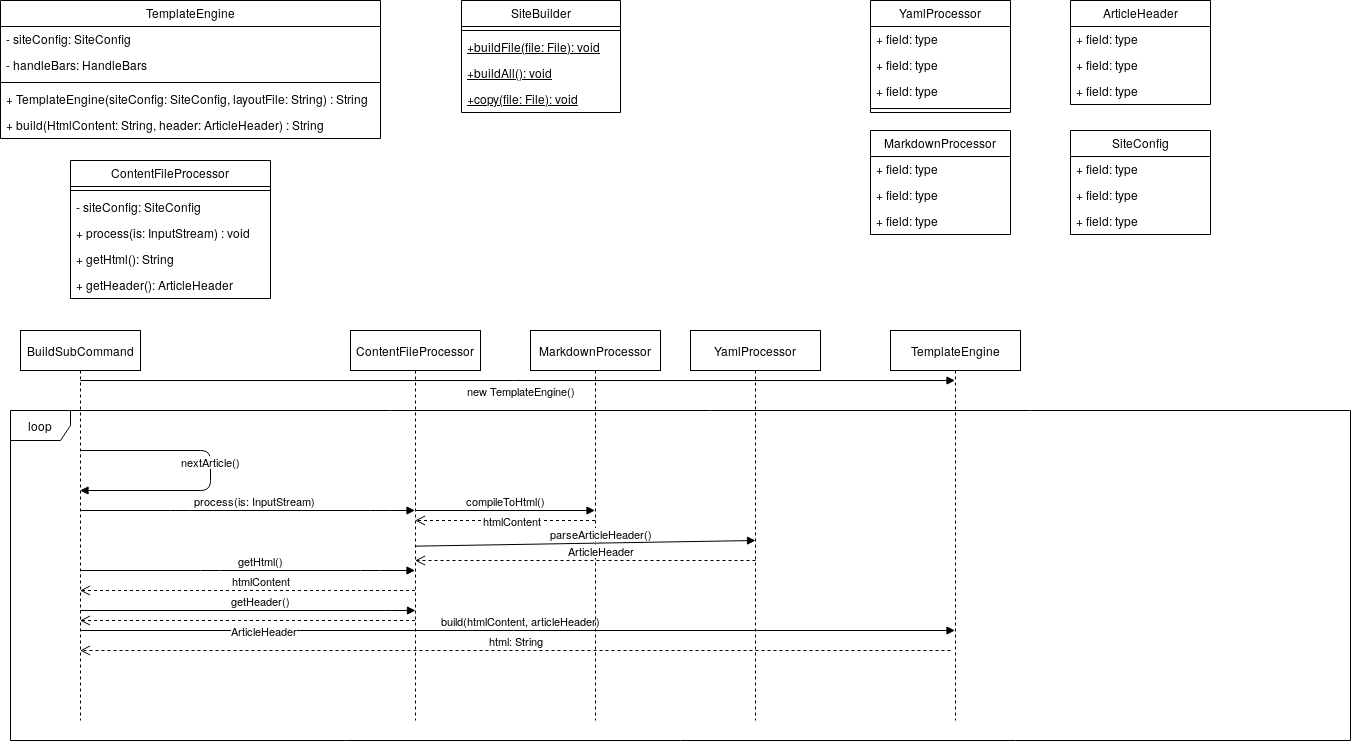

The diagram above was exported from draw.io. Its source (the exported page's mxGraphModel, read from the mxfile embedded in the PNG):
<mxGraphModel dx="2062" dy="1075" grid="1" gridSize="10" guides="1" tooltips="1" connect="1" arrows="1" fold="1" page="1" pageScale="1" pageWidth="3300" pageHeight="2339" math="0" shadow="0">
  <root>
    <mxCell id="0" />
    <mxCell id="1" parent="0" />
    <mxCell id="OFPQevEI1zZ-aezBMlP1-105" value="loop" style="shape=umlFrame;whiteSpace=wrap;html=1;" parent="1" vertex="1">
      <mxGeometry x="40" y="480" width="1340" height="330" as="geometry" />
    </mxCell>
    <mxCell id="OFPQevEI1zZ-aezBMlP1-1" value="TemplateEngine" style="swimlane;fontStyle=0;childLayout=stackLayout;horizontal=1;startSize=26;fillColor=none;horizontalStack=0;resizeParent=1;resizeParentMax=0;resizeLast=0;collapsible=1;marginBottom=0;" parent="1" vertex="1">
      <mxGeometry x="30" y="70" width="380" height="138" as="geometry">
        <mxRectangle x="10" y="86" width="120" height="26" as="alternateBounds" />
      </mxGeometry>
    </mxCell>
    <mxCell id="OFPQevEI1zZ-aezBMlP1-50" value="- siteConfig: SiteConfig" style="text;strokeColor=none;fillColor=none;align=left;verticalAlign=top;spacingLeft=4;spacingRight=4;overflow=hidden;rotatable=0;points=[[0,0.5],[1,0.5]];portConstraint=eastwest;" parent="OFPQevEI1zZ-aezBMlP1-1" vertex="1">
      <mxGeometry y="26" width="380" height="26" as="geometry" />
    </mxCell>
    <mxCell id="OFPQevEI1zZ-aezBMlP1-53" value="- handleBars: HandleBars" style="text;strokeColor=none;fillColor=none;align=left;verticalAlign=top;spacingLeft=4;spacingRight=4;overflow=hidden;rotatable=0;points=[[0,0.5],[1,0.5]];portConstraint=eastwest;" parent="OFPQevEI1zZ-aezBMlP1-1" vertex="1">
      <mxGeometry y="52" width="380" height="26" as="geometry" />
    </mxCell>
    <mxCell id="OFPQevEI1zZ-aezBMlP1-48" value="" style="line;strokeWidth=1;fillColor=none;align=left;verticalAlign=middle;spacingTop=-1;spacingLeft=3;spacingRight=3;rotatable=0;labelPosition=right;points=[];portConstraint=eastwest;" parent="OFPQevEI1zZ-aezBMlP1-1" vertex="1">
      <mxGeometry y="78" width="380" height="8" as="geometry" />
    </mxCell>
    <mxCell id="OFPQevEI1zZ-aezBMlP1-51" value="+ TemplateEngine(siteConfig: SiteConfig, layoutFile: String) : String" style="text;strokeColor=none;fillColor=none;align=left;verticalAlign=top;spacingLeft=4;spacingRight=4;overflow=hidden;rotatable=0;points=[[0,0.5],[1,0.5]];portConstraint=eastwest;" parent="OFPQevEI1zZ-aezBMlP1-1" vertex="1">
      <mxGeometry y="86" width="380" height="26" as="geometry" />
    </mxCell>
    <mxCell id="OFPQevEI1zZ-aezBMlP1-2" value="+ build(HtmlContent: String, header: ArticleHeader) : String" style="text;strokeColor=none;fillColor=none;align=left;verticalAlign=top;spacingLeft=4;spacingRight=4;overflow=hidden;rotatable=0;points=[[0,0.5],[1,0.5]];portConstraint=eastwest;" parent="OFPQevEI1zZ-aezBMlP1-1" vertex="1">
      <mxGeometry y="112" width="380" height="26" as="geometry" />
    </mxCell>
    <mxCell id="OFPQevEI1zZ-aezBMlP1-5" value="YamlProcessor" style="swimlane;fontStyle=0;childLayout=stackLayout;horizontal=1;startSize=26;fillColor=none;horizontalStack=0;resizeParent=1;resizeParentMax=0;resizeLast=0;collapsible=1;marginBottom=0;" parent="1" vertex="1">
      <mxGeometry x="900" y="70" width="140" height="112" as="geometry" />
    </mxCell>
    <mxCell id="OFPQevEI1zZ-aezBMlP1-6" value="+ field: type" style="text;strokeColor=none;fillColor=none;align=left;verticalAlign=top;spacingLeft=4;spacingRight=4;overflow=hidden;rotatable=0;points=[[0,0.5],[1,0.5]];portConstraint=eastwest;" parent="OFPQevEI1zZ-aezBMlP1-5" vertex="1">
      <mxGeometry y="26" width="140" height="26" as="geometry" />
    </mxCell>
    <mxCell id="OFPQevEI1zZ-aezBMlP1-7" value="+ field: type" style="text;strokeColor=none;fillColor=none;align=left;verticalAlign=top;spacingLeft=4;spacingRight=4;overflow=hidden;rotatable=0;points=[[0,0.5],[1,0.5]];portConstraint=eastwest;" parent="OFPQevEI1zZ-aezBMlP1-5" vertex="1">
      <mxGeometry y="52" width="140" height="26" as="geometry" />
    </mxCell>
    <mxCell id="OFPQevEI1zZ-aezBMlP1-8" value="+ field: type" style="text;strokeColor=none;fillColor=none;align=left;verticalAlign=top;spacingLeft=4;spacingRight=4;overflow=hidden;rotatable=0;points=[[0,0.5],[1,0.5]];portConstraint=eastwest;" parent="OFPQevEI1zZ-aezBMlP1-5" vertex="1">
      <mxGeometry y="78" width="140" height="26" as="geometry" />
    </mxCell>
    <mxCell id="OFPQevEI1zZ-aezBMlP1-55" value="" style="line;strokeWidth=1;fillColor=none;align=left;verticalAlign=middle;spacingTop=-1;spacingLeft=3;spacingRight=3;rotatable=0;labelPosition=right;points=[];portConstraint=eastwest;" parent="OFPQevEI1zZ-aezBMlP1-5" vertex="1">
      <mxGeometry y="104" width="140" height="8" as="geometry" />
    </mxCell>
    <mxCell id="OFPQevEI1zZ-aezBMlP1-13" value="MarkdownProcessor" style="swimlane;fontStyle=0;childLayout=stackLayout;horizontal=1;startSize=26;fillColor=none;horizontalStack=0;resizeParent=1;resizeParentMax=0;resizeLast=0;collapsible=1;marginBottom=0;" parent="1" vertex="1">
      <mxGeometry x="900" y="200" width="140" height="104" as="geometry" />
    </mxCell>
    <mxCell id="OFPQevEI1zZ-aezBMlP1-14" value="+ field: type" style="text;strokeColor=none;fillColor=none;align=left;verticalAlign=top;spacingLeft=4;spacingRight=4;overflow=hidden;rotatable=0;points=[[0,0.5],[1,0.5]];portConstraint=eastwest;" parent="OFPQevEI1zZ-aezBMlP1-13" vertex="1">
      <mxGeometry y="26" width="140" height="26" as="geometry" />
    </mxCell>
    <mxCell id="OFPQevEI1zZ-aezBMlP1-15" value="+ field: type" style="text;strokeColor=none;fillColor=none;align=left;verticalAlign=top;spacingLeft=4;spacingRight=4;overflow=hidden;rotatable=0;points=[[0,0.5],[1,0.5]];portConstraint=eastwest;" parent="OFPQevEI1zZ-aezBMlP1-13" vertex="1">
      <mxGeometry y="52" width="140" height="26" as="geometry" />
    </mxCell>
    <mxCell id="OFPQevEI1zZ-aezBMlP1-16" value="+ field: type" style="text;strokeColor=none;fillColor=none;align=left;verticalAlign=top;spacingLeft=4;spacingRight=4;overflow=hidden;rotatable=0;points=[[0,0.5],[1,0.5]];portConstraint=eastwest;" parent="OFPQevEI1zZ-aezBMlP1-13" vertex="1">
      <mxGeometry y="78" width="140" height="26" as="geometry" />
    </mxCell>
    <mxCell id="OFPQevEI1zZ-aezBMlP1-18" value="ContentFileProcessor" style="swimlane;fontStyle=0;childLayout=stackLayout;horizontal=1;startSize=26;fillColor=none;horizontalStack=0;resizeParent=1;resizeParentMax=0;resizeLast=0;collapsible=1;marginBottom=0;" parent="1" vertex="1">
      <mxGeometry x="100" y="230" width="200" height="138" as="geometry" />
    </mxCell>
    <mxCell id="OFPQevEI1zZ-aezBMlP1-61" value="" style="line;strokeWidth=1;fillColor=none;align=left;verticalAlign=middle;spacingTop=-1;spacingLeft=3;spacingRight=3;rotatable=0;labelPosition=right;points=[];portConstraint=eastwest;" parent="OFPQevEI1zZ-aezBMlP1-18" vertex="1">
      <mxGeometry y="26" width="200" height="8" as="geometry" />
    </mxCell>
    <mxCell id="OFPQevEI1zZ-aezBMlP1-104" value="- siteConfig: SiteConfig" style="text;strokeColor=none;fillColor=none;align=left;verticalAlign=top;spacingLeft=4;spacingRight=4;overflow=hidden;rotatable=0;points=[[0,0.5],[1,0.5]];portConstraint=eastwest;" parent="OFPQevEI1zZ-aezBMlP1-18" vertex="1">
      <mxGeometry y="34" width="200" height="26" as="geometry" />
    </mxCell>
    <mxCell id="OFPQevEI1zZ-aezBMlP1-63" value="+ process(is: InputStream) : void" style="text;strokeColor=none;fillColor=none;align=left;verticalAlign=top;spacingLeft=4;spacingRight=4;overflow=hidden;rotatable=0;points=[[0,0.5],[1,0.5]];portConstraint=eastwest;" parent="OFPQevEI1zZ-aezBMlP1-18" vertex="1">
      <mxGeometry y="60" width="200" height="26" as="geometry" />
    </mxCell>
    <mxCell id="OFPQevEI1zZ-aezBMlP1-100" value="+ getHtml(): String" style="text;strokeColor=none;fillColor=none;align=left;verticalAlign=top;spacingLeft=4;spacingRight=4;overflow=hidden;rotatable=0;points=[[0,0.5],[1,0.5]];portConstraint=eastwest;fontStyle=0" parent="OFPQevEI1zZ-aezBMlP1-18" vertex="1">
      <mxGeometry y="86" width="200" height="26" as="geometry" />
    </mxCell>
    <mxCell id="OFPQevEI1zZ-aezBMlP1-101" value="+ getHeader(): ArticleHeader" style="text;strokeColor=none;fillColor=none;align=left;verticalAlign=top;spacingLeft=4;spacingRight=4;overflow=hidden;rotatable=0;points=[[0,0.5],[1,0.5]];portConstraint=eastwest;" parent="OFPQevEI1zZ-aezBMlP1-18" vertex="1">
      <mxGeometry y="112" width="200" height="26" as="geometry" />
    </mxCell>
    <mxCell id="OFPQevEI1zZ-aezBMlP1-27" value="SiteConfig" style="swimlane;fontStyle=0;childLayout=stackLayout;horizontal=1;startSize=26;fillColor=none;horizontalStack=0;resizeParent=1;resizeParentMax=0;resizeLast=0;collapsible=1;marginBottom=0;" parent="1" vertex="1">
      <mxGeometry x="1100" y="200" width="140" height="104" as="geometry" />
    </mxCell>
    <mxCell id="OFPQevEI1zZ-aezBMlP1-28" value="+ field: type" style="text;strokeColor=none;fillColor=none;align=left;verticalAlign=top;spacingLeft=4;spacingRight=4;overflow=hidden;rotatable=0;points=[[0,0.5],[1,0.5]];portConstraint=eastwest;" parent="OFPQevEI1zZ-aezBMlP1-27" vertex="1">
      <mxGeometry y="26" width="140" height="26" as="geometry" />
    </mxCell>
    <mxCell id="OFPQevEI1zZ-aezBMlP1-29" value="+ field: type" style="text;strokeColor=none;fillColor=none;align=left;verticalAlign=top;spacingLeft=4;spacingRight=4;overflow=hidden;rotatable=0;points=[[0,0.5],[1,0.5]];portConstraint=eastwest;" parent="OFPQevEI1zZ-aezBMlP1-27" vertex="1">
      <mxGeometry y="52" width="140" height="26" as="geometry" />
    </mxCell>
    <mxCell id="OFPQevEI1zZ-aezBMlP1-30" value="+ field: type" style="text;strokeColor=none;fillColor=none;align=left;verticalAlign=top;spacingLeft=4;spacingRight=4;overflow=hidden;rotatable=0;points=[[0,0.5],[1,0.5]];portConstraint=eastwest;" parent="OFPQevEI1zZ-aezBMlP1-27" vertex="1">
      <mxGeometry y="78" width="140" height="26" as="geometry" />
    </mxCell>
    <mxCell id="OFPQevEI1zZ-aezBMlP1-31" value="ArticleHeader" style="swimlane;fontStyle=0;childLayout=stackLayout;horizontal=1;startSize=26;fillColor=none;horizontalStack=0;resizeParent=1;resizeParentMax=0;resizeLast=0;collapsible=1;marginBottom=0;" parent="1" vertex="1">
      <mxGeometry x="1100" y="70" width="140" height="104" as="geometry" />
    </mxCell>
    <mxCell id="OFPQevEI1zZ-aezBMlP1-32" value="+ field: type" style="text;strokeColor=none;fillColor=none;align=left;verticalAlign=top;spacingLeft=4;spacingRight=4;overflow=hidden;rotatable=0;points=[[0,0.5],[1,0.5]];portConstraint=eastwest;" parent="OFPQevEI1zZ-aezBMlP1-31" vertex="1">
      <mxGeometry y="26" width="140" height="26" as="geometry" />
    </mxCell>
    <mxCell id="OFPQevEI1zZ-aezBMlP1-33" value="+ field: type" style="text;strokeColor=none;fillColor=none;align=left;verticalAlign=top;spacingLeft=4;spacingRight=4;overflow=hidden;rotatable=0;points=[[0,0.5],[1,0.5]];portConstraint=eastwest;" parent="OFPQevEI1zZ-aezBMlP1-31" vertex="1">
      <mxGeometry y="52" width="140" height="26" as="geometry" />
    </mxCell>
    <mxCell id="OFPQevEI1zZ-aezBMlP1-34" value="+ field: type" style="text;strokeColor=none;fillColor=none;align=left;verticalAlign=top;spacingLeft=4;spacingRight=4;overflow=hidden;rotatable=0;points=[[0,0.5],[1,0.5]];portConstraint=eastwest;" parent="OFPQevEI1zZ-aezBMlP1-31" vertex="1">
      <mxGeometry y="78" width="140" height="26" as="geometry" />
    </mxCell>
    <mxCell id="OFPQevEI1zZ-aezBMlP1-64" value="BuildSubCommand" style="shape=umlLifeline;perimeter=lifelinePerimeter;whiteSpace=wrap;html=1;container=1;collapsible=0;recursiveResize=0;outlineConnect=0;" parent="1" vertex="1">
      <mxGeometry x="50" y="400" width="120" height="390" as="geometry" />
    </mxCell>
    <mxCell id="OFPQevEI1zZ-aezBMlP1-91" value="build(htmlContent, articleHeader)" style="html=1;verticalAlign=bottom;endArrow=block;" parent="OFPQevEI1zZ-aezBMlP1-64" target="OFPQevEI1zZ-aezBMlP1-77" edge="1">
      <mxGeometry x="0.0063" width="80" relative="1" as="geometry">
        <mxPoint x="60" y="300" as="sourcePoint" />
        <mxPoint x="140" y="300" as="targetPoint" />
        <mxPoint as="offset" />
      </mxGeometry>
    </mxCell>
    <mxCell id="OFPQevEI1zZ-aezBMlP1-106" value="new TemplateEngine()" style="html=1;verticalAlign=bottom;endArrow=block;" parent="OFPQevEI1zZ-aezBMlP1-64" target="OFPQevEI1zZ-aezBMlP1-77" edge="1">
      <mxGeometry x="0.0063" y="-20" width="80" relative="1" as="geometry">
        <mxPoint x="60" y="50" as="sourcePoint" />
        <mxPoint x="140" y="50" as="targetPoint" />
        <mxPoint as="offset" />
      </mxGeometry>
    </mxCell>
    <mxCell id="OFPQevEI1zZ-aezBMlP1-66" value="nextArticle()" style="html=1;verticalAlign=bottom;endArrow=block;" parent="1" source="OFPQevEI1zZ-aezBMlP1-64" target="OFPQevEI1zZ-aezBMlP1-64" edge="1">
      <mxGeometry width="80" relative="1" as="geometry">
        <mxPoint x="140" y="589.5" as="sourcePoint" />
        <mxPoint x="120" y="560" as="targetPoint" />
        <Array as="points">
          <mxPoint x="240" y="520" />
          <mxPoint x="240" y="560" />
        </Array>
      </mxGeometry>
    </mxCell>
    <mxCell id="OFPQevEI1zZ-aezBMlP1-70" value="ContentFileProcessor" style="shape=umlLifeline;perimeter=lifelinePerimeter;whiteSpace=wrap;html=1;container=1;collapsible=0;recursiveResize=0;outlineConnect=0;" parent="1" vertex="1">
      <mxGeometry x="380" y="400" width="130" height="390" as="geometry" />
    </mxCell>
    <mxCell id="OFPQevEI1zZ-aezBMlP1-72" value="process(is: InputStream)" style="html=1;verticalAlign=bottom;endArrow=block;" parent="1" source="OFPQevEI1zZ-aezBMlP1-64" target="OFPQevEI1zZ-aezBMlP1-70" edge="1">
      <mxGeometry x="0.0416" width="80" relative="1" as="geometry">
        <mxPoint x="110" y="620" as="sourcePoint" />
        <mxPoint x="190" y="620" as="targetPoint" />
        <Array as="points">
          <mxPoint x="210" y="580" />
          <mxPoint x="410" y="580" />
        </Array>
        <mxPoint as="offset" />
      </mxGeometry>
    </mxCell>
    <mxCell id="OFPQevEI1zZ-aezBMlP1-76" value="getHtml()" style="html=1;verticalAlign=bottom;endArrow=block;" parent="1" source="OFPQevEI1zZ-aezBMlP1-64" target="OFPQevEI1zZ-aezBMlP1-70" edge="1">
      <mxGeometry x="0.0768" width="80" relative="1" as="geometry">
        <mxPoint x="119.5" y="590" as="sourcePoint" />
        <mxPoint x="440" y="600" as="targetPoint" />
        <Array as="points">
          <mxPoint x="240" y="640" />
          <mxPoint x="400" y="640" />
        </Array>
        <mxPoint as="offset" />
      </mxGeometry>
    </mxCell>
    <mxCell id="OFPQevEI1zZ-aezBMlP1-77" value="TemplateEngine" style="shape=umlLifeline;perimeter=lifelinePerimeter;whiteSpace=wrap;html=1;container=1;collapsible=0;recursiveResize=0;outlineConnect=0;" parent="1" vertex="1">
      <mxGeometry x="920" y="400" width="130" height="390" as="geometry" />
    </mxCell>
    <mxCell id="OFPQevEI1zZ-aezBMlP1-92" value="html: String" style="html=1;verticalAlign=bottom;endArrow=open;dashed=1;endSize=8;" parent="OFPQevEI1zZ-aezBMlP1-77" target="OFPQevEI1zZ-aezBMlP1-64" edge="1">
      <mxGeometry relative="1" as="geometry">
        <mxPoint x="60" y="320" as="sourcePoint" />
        <mxPoint y="320" as="targetPoint" />
      </mxGeometry>
    </mxCell>
    <mxCell id="OFPQevEI1zZ-aezBMlP1-78" value="getHeader()" style="html=1;verticalAlign=bottom;endArrow=block;" parent="1" edge="1">
      <mxGeometry x="0.0746" width="80" relative="1" as="geometry">
        <mxPoint x="110" y="680" as="sourcePoint" />
        <mxPoint x="445" y="680" as="targetPoint" />
        <Array as="points">
          <mxPoint x="420.5" y="680" />
        </Array>
        <mxPoint as="offset" />
      </mxGeometry>
    </mxCell>
    <mxCell id="OFPQevEI1zZ-aezBMlP1-82" value="MarkdownProcessor" style="shape=umlLifeline;perimeter=lifelinePerimeter;whiteSpace=wrap;html=1;container=1;collapsible=0;recursiveResize=0;outlineConnect=0;" parent="1" vertex="1">
      <mxGeometry x="560" y="400" width="130" height="390" as="geometry" />
    </mxCell>
    <mxCell id="OFPQevEI1zZ-aezBMlP1-83" value="YamlProcessor" style="shape=umlLifeline;perimeter=lifelinePerimeter;whiteSpace=wrap;html=1;container=1;collapsible=0;recursiveResize=0;outlineConnect=0;" parent="1" vertex="1">
      <mxGeometry x="720" y="400" width="130" height="390" as="geometry" />
    </mxCell>
    <mxCell id="OFPQevEI1zZ-aezBMlP1-85" value="compileToHtml()" style="html=1;verticalAlign=bottom;endArrow=block;" parent="1" source="OFPQevEI1zZ-aezBMlP1-70" target="OFPQevEI1zZ-aezBMlP1-82" edge="1">
      <mxGeometry width="80" relative="1" as="geometry">
        <mxPoint x="440" y="590" as="sourcePoint" />
        <mxPoint x="520" y="590" as="targetPoint" />
        <Array as="points">
          <mxPoint x="445" y="580" />
        </Array>
      </mxGeometry>
    </mxCell>
    <mxCell id="OFPQevEI1zZ-aezBMlP1-80" value="htmlContent" style="html=1;verticalAlign=bottom;endArrow=open;dashed=1;endSize=8;" parent="1" source="OFPQevEI1zZ-aezBMlP1-70" target="OFPQevEI1zZ-aezBMlP1-64" edge="1">
      <mxGeometry x="-0.0768" relative="1" as="geometry">
        <mxPoint x="430" y="610" as="sourcePoint" />
        <mxPoint x="380" y="600" as="targetPoint" />
        <Array as="points">
          <mxPoint x="400" y="660" />
          <mxPoint x="370" y="660" />
        </Array>
        <mxPoint as="offset" />
      </mxGeometry>
    </mxCell>
    <mxCell id="OFPQevEI1zZ-aezBMlP1-81" value="ArticleHeader" style="html=1;verticalAlign=bottom;endArrow=open;dashed=1;endSize=8;" parent="1" source="OFPQevEI1zZ-aezBMlP1-70" target="OFPQevEI1zZ-aezBMlP1-64" edge="1">
      <mxGeometry x="-0.0914" y="20" relative="1" as="geometry">
        <mxPoint x="440" y="660" as="sourcePoint" />
        <mxPoint x="380" y="660" as="targetPoint" />
        <Array as="points">
          <mxPoint x="380" y="690" />
        </Array>
        <mxPoint as="offset" />
      </mxGeometry>
    </mxCell>
    <mxCell id="OFPQevEI1zZ-aezBMlP1-89" value="parseArticleHeader()" style="html=1;verticalAlign=bottom;endArrow=block;exitX=0.495;exitY=0.553;exitDx=0;exitDy=0;exitPerimeter=0;" parent="1" source="OFPQevEI1zZ-aezBMlP1-70" edge="1">
      <mxGeometry x="0.0916" width="80" relative="1" as="geometry">
        <mxPoint x="450" y="570" as="sourcePoint" />
        <mxPoint x="785" y="610" as="targetPoint" />
        <Array as="points" />
        <mxPoint as="offset" />
      </mxGeometry>
    </mxCell>
    <mxCell id="OFPQevEI1zZ-aezBMlP1-87" value="htmlContent" style="html=1;verticalAlign=bottom;endArrow=open;dashed=1;endSize=8;" parent="1" source="OFPQevEI1zZ-aezBMlP1-82" target="OFPQevEI1zZ-aezBMlP1-70" edge="1">
      <mxGeometry x="-0.062" y="10" relative="1" as="geometry">
        <mxPoint x="620" y="560" as="sourcePoint" />
        <mxPoint x="445" y="550" as="targetPoint" />
        <Array as="points">
          <mxPoint x="580" y="590" />
        </Array>
        <mxPoint as="offset" />
      </mxGeometry>
    </mxCell>
    <mxCell id="OFPQevEI1zZ-aezBMlP1-90" value="ArticleHeader" style="html=1;verticalAlign=bottom;endArrow=open;dashed=1;endSize=8;" parent="1" target="OFPQevEI1zZ-aezBMlP1-70" edge="1">
      <mxGeometry x="-0.0916" relative="1" as="geometry">
        <mxPoint x="785" y="630" as="sourcePoint" />
        <mxPoint x="450" y="630" as="targetPoint" />
        <Array as="points" />
        <mxPoint as="offset" />
      </mxGeometry>
    </mxCell>
    <mxCell id="-yABP62dHciCiNEAp-yM-1" value="SiteBuilder" style="swimlane;fontStyle=0;childLayout=stackLayout;horizontal=1;startSize=26;fillColor=none;horizontalStack=0;resizeParent=1;resizeParentMax=0;resizeLast=0;collapsible=1;marginBottom=0;" parent="1" vertex="1">
      <mxGeometry x="491" y="70" width="159" height="112" as="geometry" />
    </mxCell>
    <mxCell id="-yABP62dHciCiNEAp-yM-2" value="" style="line;strokeWidth=1;fillColor=none;align=left;verticalAlign=middle;spacingTop=-1;spacingLeft=3;spacingRight=3;rotatable=0;labelPosition=right;points=[];portConstraint=eastwest;" parent="-yABP62dHciCiNEAp-yM-1" vertex="1">
      <mxGeometry y="26" width="159" height="8" as="geometry" />
    </mxCell>
    <mxCell id="-yABP62dHciCiNEAp-yM-4" value="+buildFile(file: File): void" style="text;strokeColor=none;fillColor=none;align=left;verticalAlign=top;spacingLeft=4;spacingRight=4;overflow=hidden;rotatable=0;points=[[0,0.5],[1,0.5]];portConstraint=eastwest;fontStyle=4" parent="-yABP62dHciCiNEAp-yM-1" vertex="1">
      <mxGeometry y="34" width="159" height="26" as="geometry" />
    </mxCell>
    <mxCell id="-yABP62dHciCiNEAp-yM-5" value="+buildAll(): void" style="text;strokeColor=none;fillColor=none;align=left;verticalAlign=top;spacingLeft=4;spacingRight=4;overflow=hidden;rotatable=0;points=[[0,0.5],[1,0.5]];portConstraint=eastwest;fontStyle=4" parent="-yABP62dHciCiNEAp-yM-1" vertex="1">
      <mxGeometry y="60" width="159" height="26" as="geometry" />
    </mxCell>
    <mxCell id="-yABP62dHciCiNEAp-yM-10" value="+copy(file: File): void" style="text;strokeColor=none;fillColor=none;align=left;verticalAlign=top;spacingLeft=4;spacingRight=4;overflow=hidden;rotatable=0;points=[[0,0.5],[1,0.5]];portConstraint=eastwest;fontStyle=4" parent="-yABP62dHciCiNEAp-yM-1" vertex="1">
      <mxGeometry y="86" width="159" height="26" as="geometry" />
    </mxCell>
  </root>
</mxGraphModel>